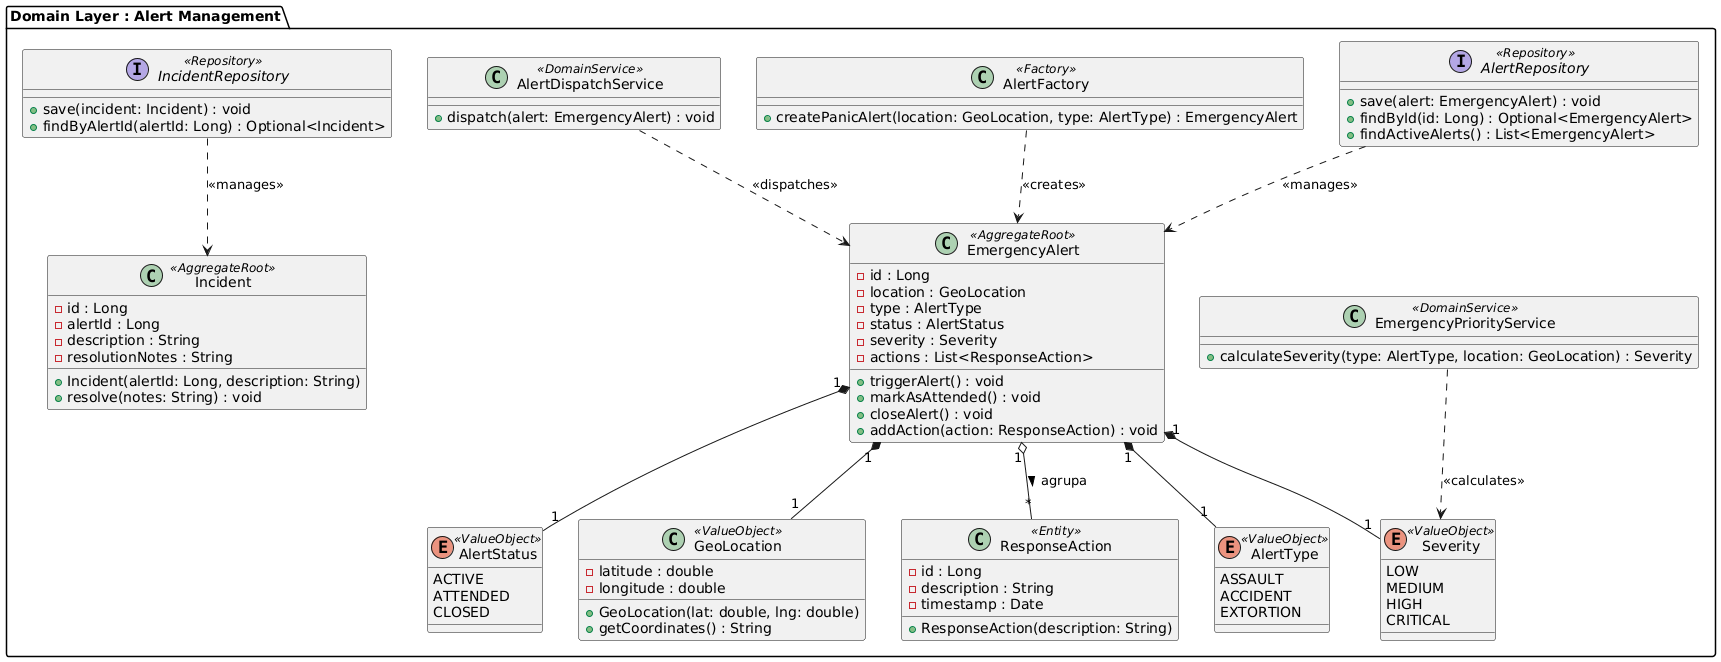

The diagram above was rendered by PlantUML. Its source (embedded in the PNG):
@startuml
package "Domain Layer : Alert Management" {

    ' Enums / Value Objects
    enum AlertType <<ValueObject>> {
        ASSAULT
        ACCIDENT
        EXTORTION
    }

    enum AlertStatus <<ValueObject>> {
        ACTIVE
        ATTENDED
        CLOSED
    }

    enum Severity <<ValueObject>> {
        LOW
        MEDIUM
        HIGH
        CRITICAL
    }

    class GeoLocation <<ValueObject>> {
        - latitude : double
        - longitude : double
        + GeoLocation(lat: double, lng: double)
        + getCoordinates() : String
    }

    ' Entities & Aggregates
    class EmergencyAlert <<AggregateRoot>> {
        - id : Long
        - location : GeoLocation
        - type : AlertType
        - status : AlertStatus
        - severity : Severity
        - actions : List<ResponseAction>
        + triggerAlert() : void
        + markAsAttended() : void
        + closeAlert() : void
        + addAction(action: ResponseAction) : void
    }

    class ResponseAction <<Entity>> {
        - id : Long
        - description : String
        - timestamp : Date
        + ResponseAction(description: String)
    }

    class Incident <<AggregateRoot>> {
        - id : Long
        - alertId : Long
        - description : String
        - resolutionNotes : String
        + Incident(alertId: Long, description: String)
        + resolve(notes: String) : void
    }

    ' Services & Factories
    class AlertFactory <<Factory>> {
        + createPanicAlert(location: GeoLocation, type: AlertType) : EmergencyAlert
    }

    class AlertDispatchService <<DomainService>> {
        + dispatch(alert: EmergencyAlert) : void
    }

    class EmergencyPriorityService <<DomainService>> {
        + calculateSeverity(type: AlertType, location: GeoLocation) : Severity
    }

    ' Repositories
    interface AlertRepository <<Repository>> {
        + save(alert: EmergencyAlert) : void
        + findById(id: Long) : Optional<EmergencyAlert>
        + findActiveAlerts() : List<EmergencyAlert>
    }

    interface IncidentRepository <<Repository>> {
        + save(incident: Incident) : void
        + findByAlertId(alertId: Long) : Optional<Incident>
    }

    ' Structural Relationships (Composition & Aggregation)
    EmergencyAlert "1" *-- "1" GeoLocation
    EmergencyAlert "1" *-- "1" AlertType
    EmergencyAlert "1" *-- "1" AlertStatus
    EmergencyAlert "1" *-- "1" Severity
    EmergencyAlert "1" o-- "*" ResponseAction : "agrupa >"

    ' Dependency Relationships
    AlertFactory ..> EmergencyAlert : <<creates>>
    
    AlertRepository ..> EmergencyAlert : <<manages>>
    IncidentRepository ..> Incident : <<manages>>

    EmergencyPriorityService ..> Severity : <<calculates>>
    AlertDispatchService ..> EmergencyAlert : <<dispatches>>
}
@enduml